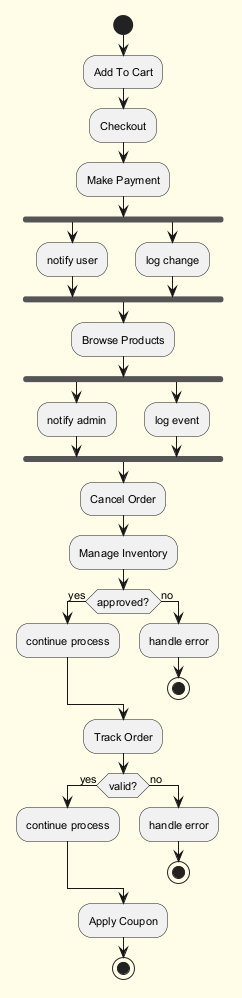

The diagram above was rendered by PlantUML. Its source (embedded in the PNG):
@startuml
skinparam backgroundColor #FFFDE7
skinparam classBackgroundColor #FFF9C4
skinparam classBorderColor #F57F17
skinparam defaultFontSize 11
start
:Add To Cart;
:Checkout;
:Make Payment;
fork
:notify user;
fork again
:log change;
end fork
:Browse Products;
fork
:notify admin;
fork again
:log event;
end fork
:Cancel Order;
:Manage Inventory;
if (approved?) then (yes)
:continue process;
else (no)
:handle error;
stop
endif
:Track Order;
if (valid?) then (yes)
:continue process;
else (no)
:handle error;
stop
endif
:Apply Coupon;
stop
@enduml